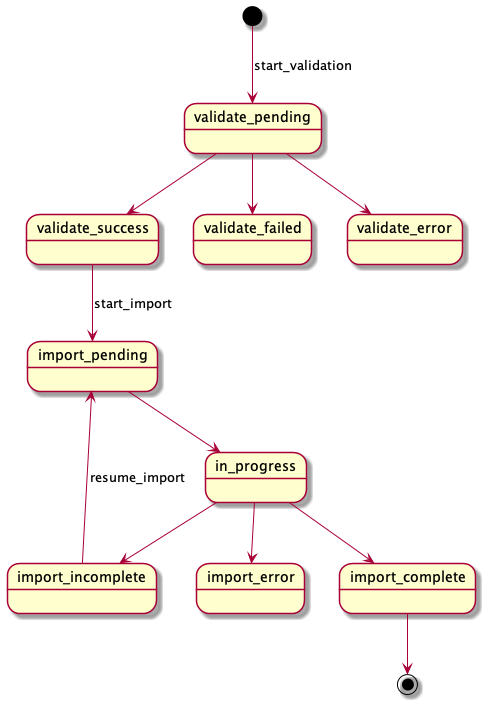

The diagram above was rendered by PlantUML. Its source (embedded in the PNG):
@startuml
[*] --> validate_pending : start_validation

validate_pending --> validate_success

validate_pending --> validate_failed

validate_pending --> validate_error

validate_success --> import_pending : start_import

import_pending --> in_progress

in_progress --> import_complete

in_progress --> import_incomplete

in_progress --> import_error

import_complete --> [*]

import_incomplete --> import_pending : resume_import

@enduml